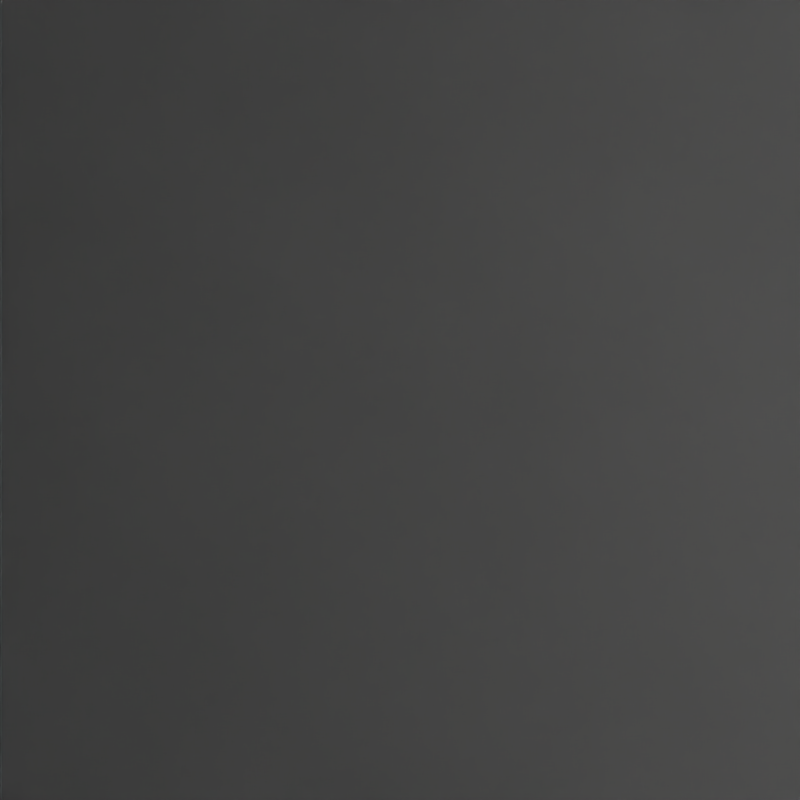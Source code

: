 # Source: TestCase4.blend  (saved by Blender 2.76.0; exported with 4.5.12 LTS)
import bpy
from mathutils import Matrix  # noqa: F401  (used for matrix-valued properties, if any)

bpy.ops.wm.read_factory_settings(use_empty=True)
scene = bpy.context.scene
scene.name = 'Scene'

# ---- collections
col_collection_1 = bpy.data.collections.new('Collection 1'); scene.collection.children.link(col_collection_1)

# ---- materials (node trees are filled in below, after node groups)
mat_basic = bpy.data.materials.new('basic')
mat_basic.alpha_threshold = 0.0
mat_basic.use_transparent_shadow = False
mat_basic.diffuse_color = (0.3, 0.3, 0.3, 1.0)
mat_basic.specular_color = (0.7, 0.7, 0.7)
mat_basic.roughness = 0.5
mat_basic.specular_intensity = 0.0
mat_basic.line_color = (0.0, 0.0, 0.0, 1.0)

# ---- material node trees

# ---- world
world_world = bpy.data.worlds.new('World'); scene.world = world_world
world_world.color = (0.05088, 0.05088, 0.05088)
world_world.use_sun_shadow = False
world_world.sun_shadow_jitter_overblur = 0.0
world_world.cycles.sampling_method = 'MANUAL'
world_world.cycles.sample_map_resolution = 256

# ---- cameras
cam_camera = bpy.data.cameras.new('Camera')
cam_camera.sensor_fit = 'HORIZONTAL'
cam_camera.clip_end = 100.0
cam_camera.lens = 31.88
cam_camera.sensor_width = 32.0
cam_camera.sensor_height = 18.0
cam_camera.ortho_scale = 7.314
cam_camera.lens_unit = 'FOV'
cam_camera.dof.focus_distance = 0.0
cam_camera.dof.aperture_fstop = 128.0

# ---- lights
light_area_003 = bpy.data.lights.new('Area.003', 'AREA')
light_area_003.transmission_factor = 0.0
light_area_003.energy = 2.356e+04
light_area_003.shadow_buffer_clip_start = 0.5
light_area_003.shadow_soft_size = 0.5
light_area_003.shadow_maximum_resolution = 0.006
light_area_003.use_absolute_resolution = True
light_area_003.shape = 'RECTANGLE'
light_area_003.size = 0.5
light_area_003.size_y = 2.0
light_area_003.cycles.use_multiple_importance_sampling = False

# ---- meshes
me_plane_005 = bpy.data.meshes.new('Plane.005')
me_plane_005.from_pydata([(1.0, -1.0, 0.0), (-1.0, -1.0, 0.0), (1.0, 1.0, 0.0), (-1.0, 1.0, 0.0)], [], [(1, 0, 2, 3)])
me_plane_005.materials.append(mat_basic)
me_plane_005.use_remesh_preserve_volume = False
me_plane_005.use_remesh_preserve_attributes = False
me_plane_005.use_mirror_vertex_groups = False
me_plane_005.update()
me_plane = bpy.data.meshes.new('Plane')
me_plane.from_pydata([(1.0, -1.0, 0.0), (-1.0, -1.0, 0.0), (1.0, 1.0, 0.0), (-1.0, 1.0, 0.0)], [], [(1, 0, 2, 3)])
me_plane.materials.append(mat_basic)
me_plane.use_remesh_preserve_volume = False
me_plane.use_remesh_preserve_attributes = False
me_plane.use_mirror_vertex_groups = False
me_plane.update()
me_plane_001 = bpy.data.meshes.new('Plane.001')
me_plane_001.from_pydata([(1.0, -1.0, 0.0), (-1.0, -1.0, 0.0), (1.0, 1.0, 0.0), (-1.0, 1.0, 0.0)], [], [(1, 0, 2, 3)])
me_plane_001.materials.append(mat_basic)
me_plane_001.use_remesh_preserve_volume = False
me_plane_001.use_remesh_preserve_attributes = False
me_plane_001.use_mirror_vertex_groups = False
me_plane_001.update()
me_plane_002 = bpy.data.meshes.new('Plane.002')
me_plane_002.from_pydata([(1.0, -1.0, 0.0), (-1.0, -1.0, 0.0), (1.0, 1.0, 0.0), (-1.0, 1.0, 0.0)], [], [(1, 0, 2, 3)])
me_plane_002.materials.append(mat_basic)
me_plane_002.use_remesh_preserve_volume = False
me_plane_002.use_remesh_preserve_attributes = False
me_plane_002.use_mirror_vertex_groups = False
me_plane_002.update()
me_plane_003 = bpy.data.meshes.new('Plane.003')
me_plane_003.from_pydata([(1.0, -1.0, 0.0), (-1.0, -1.0, 0.0), (1.0, 1.0, 0.0), (-1.0, 1.0, 0.0), (1.0, -1.0, -0.1027), (-1.0, -1.0, -0.1027), (1.0, 1.0, -0.1027), (-1.0, 1.0, -0.1027), (-1.0, 1.0, 0.0), (-1.0, 1.0, 0.0), (1.0, 1.0, 0.0), (1.0, 1.0, 0.0), (-1.0, -1.0, 0.0), (-1.0, -1.0, 0.0), (1.0, -1.0, 0.0), (1.0, -1.0, 0.0), (1.0, -1.0, -0.1027), (1.0, -1.0, -0.1027), (-1.0, -1.0, -0.1027), (-1.0, -1.0, -0.1027), (1.0, 1.0, -0.1027), (1.0, 1.0, -0.1027), (-1.0, 1.0, -0.1027), (-1.0, 1.0, -0.1027)], [], [(13, 15, 11, 9), (18, 22, 20, 16), (14, 17, 21, 10), (2, 6, 23, 8), (3, 7, 19, 12), (1, 5, 4, 0)])
me_plane_003.materials.append(mat_basic)
me_plane_003.use_remesh_preserve_volume = False
me_plane_003.use_remesh_preserve_attributes = False
me_plane_003.use_mirror_vertex_groups = False
me_plane_003.update()
me_plane_004 = bpy.data.meshes.new('Plane.004')
me_plane_004.from_pydata([(1.0, -1.0, 0.0), (-1.0, -1.0, 0.0), (1.0, 1.0, 0.0), (-1.0, 1.0, 0.0)], [], [(1, 0, 2, 3)])
me_plane_004.materials.append(mat_basic)
me_plane_004.use_remesh_preserve_volume = False
me_plane_004.use_remesh_preserve_attributes = False
me_plane_004.use_mirror_vertex_groups = False
me_plane_004.update()

# ---- objects
ob_plane_005 = bpy.data.objects.new('Plane.005', me_plane_005)
ob_plane = bpy.data.objects.new('Plane', me_plane)
ob_camera = bpy.data.objects.new('Camera', cam_camera)
ob_plane_001 = bpy.data.objects.new('Plane.001', me_plane_001)
ob_plane_002 = bpy.data.objects.new('Plane.002', me_plane_002)
ob_plane_003 = bpy.data.objects.new('Plane.003', me_plane_003)
ob_plane_004 = bpy.data.objects.new('Plane.004', me_plane_004)
ob_area_003 = bpy.data.objects.new('Area.003', light_area_003)

# ---- transforms, parenting, visibility, modifiers, constraints
ob_plane_005.location = (2.0, -0.5, 2.0)
ob_plane_005.rotation_euler = (2.687e-07, 6.357e-08, 2.883e-14)
ob_plane_005.scale = (1.0, 0.5, 1.0)
ob_plane_005.lineart.crease_threshold = 0.0
ob_plane.location = (1.0, 0.5, 0.0)
ob_plane.scale = (1.0, 0.5, 1.0)
ob_plane.lineart.crease_threshold = 0.0
ob_camera.location = (0.5, 0.0, 1.0)
ob_camera.lock_location = (False, True, False)
ob_camera.lock_rotations_4d = False
ob_camera.empty_display_type = 'ARROWS'
ob_camera.color = (0.0, 0.0, 0.0, 0.0)
ob_camera.display_type = 'WIRE'
ob_camera.lineart.crease_threshold = 0.0
ob_plane_001.location = (4.0, 0.0, 0.0)
ob_plane_001.lineart.crease_threshold = 0.0
ob_plane_002.location = (2.0, 0.5, 2.0)
ob_plane_002.rotation_euler = (-0.0, -3.142, -0.0)
ob_plane_002.scale = (1.0, 0.5, 1.0)
ob_plane_002.lineart.crease_threshold = 0.0
ob_plane_003.location = (2.0, 0.0, 0.0)
ob_plane_003.rotation_euler = (0.0, -1.571, 0.0)
ob_plane_003.lineart.crease_threshold = 0.0
ob_plane_004.location = (1.0, -0.5, 0.0)
ob_plane_004.rotation_euler = (-0.0, 3.142, -0.0)
ob_plane_004.scale = (1.0, 0.5, 1.0)
ob_plane_004.lineart.crease_threshold = 0.0
ob_area_003.location = (6.581, -2.095e-08, 1.959)
ob_area_003.rotation_euler = (4.156e-09, 0.835, -2.416e-08)
ob_area_003.lineart.crease_threshold = 0.0

# ---- collection membership
col_collection_1.objects.link(ob_plane_005)
col_collection_1.objects.link(ob_plane)
col_collection_1.objects.link(ob_camera)
col_collection_1.objects.link(ob_plane_001)
col_collection_1.objects.link(ob_plane_002)
col_collection_1.objects.link(ob_plane_003)
col_collection_1.objects.link(ob_plane_004)
col_collection_1.objects.link(ob_area_003)

# ---- scene / render settings (as saved in the file)
scene.camera = ob_camera
scene.frame_start = 1; scene.frame_end = 250; scene.frame_set(1)
scene.render.engine = 'BLENDER_EEVEE_NEXT'
scene.render.image_settings.compression = 90
scene.render.resolution_x = 512
scene.render.resolution_y = 512
scene.render.resolution_percentage = 50
scene.render.dither_intensity = 0.0
scene.cycles.use_denoising = False
scene.cycles.samples = 10
scene.cycles.sampling_pattern = 'TABULATED_SOBOL'
scene.cycles.light_sampling_threshold = 0.0
scene.cycles.use_adaptive_sampling = False
scene.cycles.use_light_tree = False
scene.cycles.blur_glossy = 0.0
scene.cycles.volume_bounces = 1
scene.cycles.pixel_filter_type = 'GAUSSIAN'
scene.cycles.sample_clamp_indirect = 0.0
scene.view_settings.view_transform = 'Standard'
bpy.context.view_layer.update()
